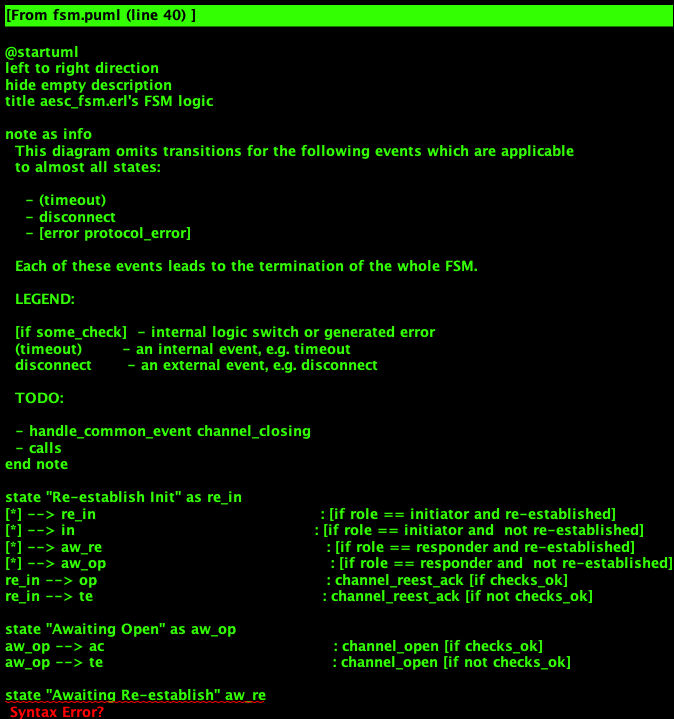

The diagram above was rendered by PlantUML. Its source (embedded in the PNG):
@startuml
left to right direction
hide empty description
title aesc_fsm.erl's FSM logic

note as info
  This diagram omits transitions for the following events which are applicable
  to almost all states:

    - (timeout)
    - disconnect
    - [error protocol_error]

  Each of these events leads to the termination of the whole FSM.

  LEGEND:

  [if some_check]  - internal logic switch or generated error
  (timeout)        - an internal event, e.g. timeout
  disconnect       - an external event, e.g. disconnect

  TODO:

  - handle_common_event channel_closing
  - calls
end note

state "Re-establish Init" as re_in
[*] --> re_in                                             : [if role == initiator and re-established]
[*] --> in                                                : [if role == initiator and  not re-established]
[*] --> aw_re                                             : [if role == responder and re-established]
[*] --> aw_op                                             : [if role == responder and  not re-established]
re_in --> op                                              : channel_reest_ack [if checks_ok]
re_in --> te                                              : channel_reest_ack [if not checks_ok]

state "Awaiting Open" as aw_op
aw_op --> ac                                              : channel_open [if checks_ok]
aw_op --> te                                              : channel_open [if not checks_ok]

state "Awaiting Re-establish" aw_re
aw_re --> op                                              : channel_reestablish [if checks_ok]
aw_re --> te                                              : channel_reestablish [if not checks_ok]

state "Terminating" as te
te --> [*]

state "Awaiting Locked" as aw_lo {
  state "WatchFunding" as aw_lo_watchfunding
  aw_lo_watchfunding --> si                               : minimum_depth_achieved

  state "WatchDeposit" as aw_lo_watchdeposit
  aw_lo_watchdeposit --> de_si                            : minimum_depth_achieved

  state "WatchWithdraw" as aw_lo_watchwithdraw
  aw_lo_watchwithdraw --> wi_si                           : minimum_depth_achieved
}

state "Half Signed" as ha_si
ha_si --> te                                              : [error not_create_tx] | [error bad_signature]
ha_si --> aw_lo_watchfunding                              : funding_signed [if verify_signatures]

state ha_up_co <<fork>>
note left of ha_up_co                                     : [handle_update_conflict]
ha_up_co --> op

state "Awaiting UpdateAck" as aw_updateack
aw_updateack --> ha_up_co                                 : update | deposit_created | withdraw_created
aw_updateack --> op                                       : update_ack [if checks_ok]
aw_updateack --> ha_up_co                                 : update_ack [if not checks_ok]
aw_updateack --> op                                       : update_error [if checks_ok]
aw_updateack --> te                                       : update_error [if not checks_ok]

state "Awaiting Signature" as aw_si {
  state "CreateTx" as aw_si_createtx
  aw_si_createtx --> ha_si                                : {signed, create_tx} [if checks_ok]
  aw_si_createtx --> aw_si_createtx                       : {signed, create_tx} [if not checks_ok]

  state "ShutdownAck" as aw_si_shutdownack
  aw_si_shutdownack --> te                                : {signed, shutdown_ack} [if checks_ok]
  aw_si_shutdownack --> aw_si_shutdownack                 : {signed, shutdown_ack} [if not checks_ok]

  state "UpdateAck" as aw_si_updateack
  aw_si_updateack --> aw_updateack                        : {signed, update} [if checks_ok]
  aw_si_updateack --> aw_si_updateack                     : {signed, update} [if not checks_ok]

  state "WithdrawCreated" as aw_si_withdrawcreated
  aw_si_withdrawcreated --> aw_lo_watchwithdraw           : {signed, withdraw_created} [if checks_ok]
  aw_si_withdrawcreated --> aw_si_withdrawcreated         : {signed, withdraw_created} [if not checks_ok]

  state "DepositCreated" as aw_si_depositcreated
  aw_si_depositcreated --> aw_lo_watchdeposit             : {signed, deposit_created} [if checks_ok]
  aw_si_depositcreated --> aw_si_depositcreated           : {signed, deposit_created} [if not checks_ok]

  state "FundingCreated" as aw_si_fundingcreated
  aw_si_fundingcreated --> aw_lo_watchfunding             : {signed, funding_created} [if checks_ok]
  aw_si_fundingcreated --> aw_si_fundingcreated           : {signed, funding_created} [if not checks_ok]
}

state "Initialized" as in
in --> te                                                 : [error chain_hash_mismatch]
in --> in                                                 : [call not_ready]
in --> aw_si_createtx                                     : channel_accept

state "Signed" as si
si --> te                                                 : [error channel_id_mismatch] | [error temporary_channel_id_mismatch]
si --> op                                                 : funding_locked
si --> mu_cl                                              : shutdown

state "Deposit Signed" as de_si
de_si --> mu_cl                                           : shutdown
de_si --> op                                              : deposit_locked [if checks_ok]
de_si --> te                                              : deposit_locked [if not checks_ok]

state "Withdraw Signed" as wi_si
wi_si --> mu_cl                                           : shutdown
wi_si --> op                                              : withdraw_locked [if checks_ok]
wi_si --> te                                              : withdraw_locked [if not checks_ok]

state "Accepted" as ac
ac --> aw_si_fundingcreated                               : funding_created [if checks_ok]
ac --> te                                                 : funding_created [if not checks_ok]

state "Open" as op
op --> aw_si_updateack                                    : update [if checks_ok]
op --> op                                                 : update [if not checks_ok]
op --> aw_si_shutdownack                                  : shutdown [if checks_ok]
op --> te                                                 : shutdown [if not checks_ok]
op --> te                                                 : leave
op --> aw_si_withdrawcreated                              : withdraw_created [if checks_ok]
op --> op                                                 : withdraw_created [if not checks_ok]
op --> aw_si_depositcreated                               : deposit_created [if checks_ok]
op --> op                                                 : deposit_created [if not checks_ok]

state "Mutual Closing" as mu_cl
mu_cl --> te                                              : shutdown_ack
mu_cl --> ch_cl                                           : (timeout) [if channel_status=closing]
mu_cl --> mu_cl                                           : disconnect [if channel_status=closing]

state "Channel Closing" as ch_cl
ch_cl --> aw_si_shutdownack                               : shutdown [if checks_ok]
ch_cl --> ch_cl                                           : shutdown [if not checks_ok]

@enduml